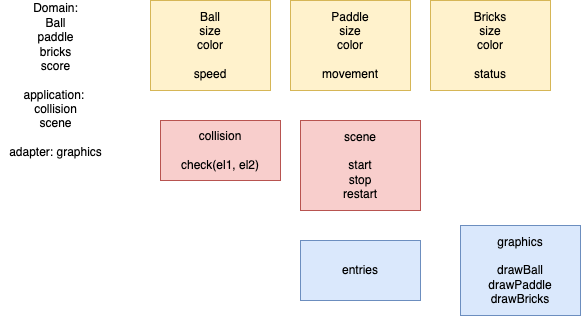

The diagram above was exported from draw.io. Its source (the exported page's mxGraphModel, read from the mxfile embedded in the PNG):
<mxGraphModel dx="622" dy="869" grid="1" gridSize="10" guides="1" tooltips="1" connect="1" arrows="1" fold="1" page="1" pageScale="1" pageWidth="827" pageHeight="1169" math="0" shadow="0">
  <root>
    <mxCell id="0" />
    <mxCell id="1" parent="0" />
    <mxCell id="2" value="Paddle&lt;br&gt;size&lt;br&gt;color&lt;br&gt;&lt;br&gt;movement" style="whiteSpace=wrap;html=1;fillColor=#fff2cc;strokeColor=#d6b656;" vertex="1" parent="1">
      <mxGeometry x="300" y="180" width="120" height="90" as="geometry" />
    </mxCell>
    <mxCell id="3" value="Domain:&lt;br&gt;Ball&lt;br&gt;paddle&lt;br&gt;bricks&lt;br&gt;score&lt;br&gt;&lt;br&gt;application: &lt;br&gt;collision&lt;br&gt;scene&lt;br&gt;&lt;br&gt;adapter: graphics" style="text;html=1;align=center;verticalAlign=middle;resizable=0;points=[];autosize=1;strokeColor=none;fillColor=none;" vertex="1" parent="1">
      <mxGeometry x="10" y="180" width="110" height="160" as="geometry" />
    </mxCell>
    <mxCell id="5" value="Ball&lt;br&gt;size&lt;br&gt;color&lt;br&gt;&lt;br&gt;speed" style="whiteSpace=wrap;html=1;fillColor=#fff2cc;strokeColor=#d6b656;" vertex="1" parent="1">
      <mxGeometry x="160" y="180" width="120" height="90" as="geometry" />
    </mxCell>
    <mxCell id="6" value="Bricks&lt;br&gt;size&lt;br&gt;color&lt;br&gt;&lt;br&gt;status" style="whiteSpace=wrap;html=1;fillColor=#fff2cc;strokeColor=#d6b656;" vertex="1" parent="1">
      <mxGeometry x="440" y="180" width="120" height="90" as="geometry" />
    </mxCell>
    <mxCell id="7" value="scene&lt;br&gt;&lt;br&gt;start&lt;br&gt;stop&lt;br&gt;restart" style="whiteSpace=wrap;html=1;fillColor=#f8cecc;strokeColor=#b85450;" vertex="1" parent="1">
      <mxGeometry x="310" y="300" width="120" height="90" as="geometry" />
    </mxCell>
    <mxCell id="8" value="graphics&lt;br&gt;&lt;br&gt;drawBall&lt;br&gt;drawPaddle&lt;br&gt;drawBricks" style="whiteSpace=wrap;html=1;fillColor=#dae8fc;strokeColor=#6c8ebf;" vertex="1" parent="1">
      <mxGeometry x="470" y="405" width="120" height="90" as="geometry" />
    </mxCell>
    <mxCell id="9" value="collision&lt;br&gt;&lt;br&gt;check(el1, el2)" style="whiteSpace=wrap;html=1;fillColor=#f8cecc;strokeColor=#b85450;" vertex="1" parent="1">
      <mxGeometry x="170" y="300" width="120" height="60" as="geometry" />
    </mxCell>
    <mxCell id="10" value="entries" style="whiteSpace=wrap;html=1;fillColor=#dae8fc;strokeColor=#6c8ebf;" vertex="1" parent="1">
      <mxGeometry x="310" y="420" width="120" height="60" as="geometry" />
    </mxCell>
  </root>
</mxGraphModel>